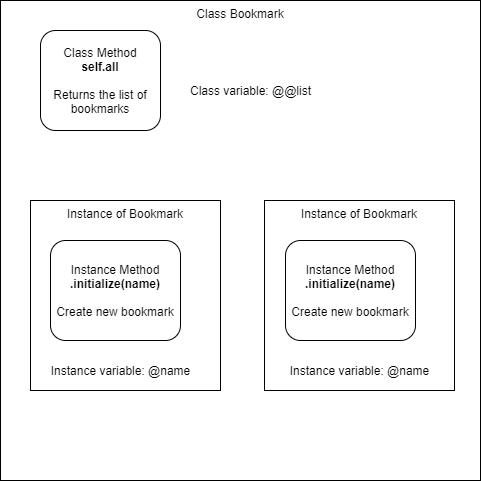

The diagram above was exported from draw.io. Its source (the exported page's mxGraphModel, read from the mxfile embedded in the PNG):
<mxGraphModel dx="1382" dy="673" grid="1" gridSize="10" guides="1" tooltips="1" connect="1" arrows="1" fold="1" page="1" pageScale="1" pageWidth="827" pageHeight="1169" math="0" shadow="0">
  <root>
    <mxCell id="0" />
    <mxCell id="1" parent="0" />
    <mxCell id="2" value="Class Bookmark" style="whiteSpace=wrap;html=1;aspect=fixed;verticalAlign=top;" vertex="1" parent="1">
      <mxGeometry x="150" y="380" width="480" height="480" as="geometry" />
    </mxCell>
    <mxCell id="3" value="Class Method&lt;br&gt;&lt;b&gt;self.all&lt;/b&gt;&lt;br&gt;&lt;br&gt;Returns the list of bookmarks" style="rounded=1;whiteSpace=wrap;html=1;" vertex="1" parent="1">
      <mxGeometry x="190" y="410" width="120" height="100" as="geometry" />
    </mxCell>
    <mxCell id="4" value="Instance of Bookmark" style="whiteSpace=wrap;html=1;aspect=fixed;verticalAlign=top;" vertex="1" parent="1">
      <mxGeometry x="180" y="580" width="190" height="190" as="geometry" />
    </mxCell>
    <mxCell id="5" value="Instance Method&lt;br&gt;&lt;b&gt;.initialize(name)&lt;/b&gt;&lt;br&gt;&lt;br&gt;Create new bookmark" style="rounded=1;whiteSpace=wrap;html=1;" vertex="1" parent="1">
      <mxGeometry x="200" y="620" width="130" height="100" as="geometry" />
    </mxCell>
    <mxCell id="6" value="Instance of Bookmark" style="whiteSpace=wrap;html=1;aspect=fixed;verticalAlign=top;" vertex="1" parent="1">
      <mxGeometry x="414" y="580" width="190" height="190" as="geometry" />
    </mxCell>
    <mxCell id="7" value="Instance Method&lt;br&gt;&lt;b&gt;.initialize(name)&lt;/b&gt;&lt;br&gt;&lt;br&gt;Create new bookmark" style="rounded=1;whiteSpace=wrap;html=1;" vertex="1" parent="1">
      <mxGeometry x="435" y="620" width="130" height="100" as="geometry" />
    </mxCell>
    <mxCell id="8" value="Class variable: @@list" style="text;html=1;resizable=0;autosize=1;align=center;verticalAlign=middle;points=[];fillColor=none;strokeColor=none;rounded=0;" vertex="1" parent="1">
      <mxGeometry x="330" y="460" width="140" height="20" as="geometry" />
    </mxCell>
    <mxCell id="9" value="Instance variable: @name" style="text;html=1;resizable=0;autosize=1;align=center;verticalAlign=middle;points=[];fillColor=none;strokeColor=none;rounded=0;" vertex="1" parent="1">
      <mxGeometry x="190" y="740" width="160" height="20" as="geometry" />
    </mxCell>
    <mxCell id="10" value="Instance variable: @name" style="text;html=1;resizable=0;autosize=1;align=center;verticalAlign=middle;points=[];fillColor=none;strokeColor=none;rounded=0;" vertex="1" parent="1">
      <mxGeometry x="429" y="740" width="160" height="20" as="geometry" />
    </mxCell>
  </root>
</mxGraphModel>